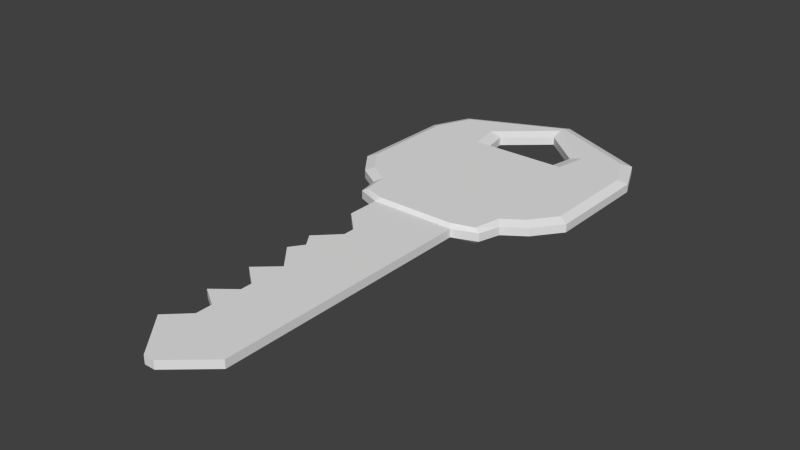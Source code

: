 # Source: house_key.blend  (saved by Blender 2.69.0; exported with 4.5.12 LTS)
import bpy
from mathutils import Matrix  # noqa: F401  (used for matrix-valued properties, if any)

bpy.ops.wm.read_factory_settings(use_empty=True)
scene = bpy.context.scene
scene.name = 'Scene'

# ---- collections
col_collection_1 = bpy.data.collections.new('Collection 1'); scene.collection.children.link(col_collection_1)

# ---- world
world_world = bpy.data.worlds.new('World'); scene.world = world_world
world_world.color = (0.05088, 0.05088, 0.05088)
world_world.use_sun_shadow = False
world_world.sun_shadow_jitter_overblur = 0.0
world_world.cycles.sampling_method = 'MANUAL'
world_world.cycles.sample_map_resolution = 256

# ---- meshes
me_cube_001 = bpy.data.meshes.new('Cube.001')
me_cube_001.from_pydata([(-5.016, -8.009e-05, 0.07227), (-1.717, 1.687, 0.07227), (-1.717, -1.687, 0.07227), (-1.452, 1.307, 0.07227), (-1.452, -1.261, 0.07227), (-0.3331, 0.7668, 0.07227), (-0.3331, -0.7585, 0.07227), (3.712, 0.7668, 0.07227), (3.562, -0.7156, 0.07227), (4.295, 0.09374, 0.07227), (4.295, -0.0939, 0.07227), (-4.378, -0.7336, 0.07227), (-4.378, 0.7334, 0.07227), (-2.193, 2.05, 0.07227), (-2.193, -2.05, 0.07227), (-4.332, 0.7384, 0.07227), (-4.332, -0.7385, 0.07227), (-1.075, 1.197, 0.07227), (-1.075, -1.185, 0.07227), (-0.9097, -0.7585, 0.07227), (-0.9097, 0.7668, 0.07227), (2.93, 0.7668, 0.07227), (2.191, 0.7668, 0.07227), (1.554, 0.7668, 0.07227), (0.628, 0.7668, 0.07227), (0.04854, 0.7668, 0.07227), (0.628, -0.7444, 0.07227), (-0.3331, -0.3706, 0.07227), (3.637, -0.3491, 0.07227), (3.928, -0.4047, 0.07227), (-0.9097, -0.3706, 0.07227), (0.04854, -0.3671, 0.07227), (0.628, -0.3636, 0.07227), (1.554, -0.36, 0.07227), (2.191, -0.3564, 0.07227), (2.93, -0.3528, 0.07227), (0.2536, 0.7668, 0.07227), (0.2536, -0.3662, 0.07227), (0.8728, 0.7668, 0.07227), (0.8728, -0.5752, 0.07227), (0.8728, -0.3626, 0.07227), (1.107, 0.7668, 0.07227), (1.107, -0.3617, 0.07227), (1.107, -0.7407, 0.07227), (1.886, 0.7668, 0.07227), (1.886, -0.734, 0.07227), (1.886, -0.3583, 0.07227), (2.396, 0.7668, 0.07227), (2.396, -0.3555, 0.07227), (2.69, 0.7668, 0.07227), (2.69, -0.3543, 0.07227), (2.69, -0.7259, 0.07227), (3.248, 0.7668, 0.07227), (3.217, -0.3513, 0.07227), (-4.763, -1.754, 0.07227), (-5.55, -8.015e-05, 0.07227), (-4.763, 1.753, 0.07227), (-4.094, 2.05, 0.07227), (-4.094, -2.05, 0.07227), (-3.944, 0.6624, 0.07227), (-3.944, -0.6625, 0.07227), (-5.016, -8.009e-05, -0.07227), (-1.717, 1.687, -0.07227), (-1.717, -1.687, -0.07227), (-1.452, 1.307, -0.07227), (-1.452, -1.261, -0.07227), (-0.3331, 0.7668, -0.07227), (-0.3331, -0.7585, -0.07227), (3.712, 0.7668, -0.07227), (3.562, -0.7156, -0.07227), (4.295, 0.09374, -0.07227), (4.295, -0.0939, -0.07227), (-4.378, -0.7336, -0.07227), (-4.378, 0.7334, -0.07227), (-2.193, 2.05, -0.07227), (-2.193, -2.05, -0.07227), (-4.332, 0.7384, -0.07227), (-4.332, -0.7385, -0.07227), (-1.075, 1.197, -0.07227), (-1.075, -1.185, -0.07227), (-0.9097, -0.7585, -0.07227), (-0.9097, 0.7668, -0.07227), (2.93, 0.7668, -0.07227), (2.191, 0.7668, -0.07227), (1.554, 0.7668, -0.07227), (0.628, 0.7668, -0.07227), (0.04854, 0.7668, -0.07227), (0.628, -0.7444, -0.07227), (-0.3331, -0.3706, -0.07227), (3.637, -0.3491, -0.07227), (3.928, -0.4047, -0.07227), (-0.9097, -0.3706, -0.07227), (0.04854, -0.3671, -0.07227), (0.628, -0.3636, -0.07227), (1.554, -0.36, -0.07227), (2.191, -0.3564, -0.07227), (2.93, -0.3528, -0.07227), (0.2536, 0.7668, -0.07227), (0.2536, -0.3662, -0.07227), (0.8728, 0.7668, -0.07227), (0.8728, -0.5752, -0.07227), (0.8728, -0.3626, -0.07227), (1.107, 0.7668, -0.07227), (1.107, -0.3617, -0.07227), (1.107, -0.7407, -0.07227), (1.886, 0.7668, -0.07227), (1.886, -0.734, -0.07227), (1.886, -0.3583, -0.07227), (2.396, 0.7668, -0.07227), (2.396, -0.3555, -0.07227), (2.69, 0.7668, -0.07227), (2.69, -0.3543, -0.07227), (2.69, -0.7259, -0.07227), (3.248, 0.7668, -0.07227), (3.217, -0.3513, -0.07227), (-4.763, -1.754, -0.07227), (-5.55, -8.015e-05, -0.07227), (-4.763, 1.753, -0.07227), (-4.094, 2.05, -0.07227), (-4.094, -2.05, -0.07227), (-3.944, 0.6624, -0.07227), (-3.944, -0.6625, -0.07227), (-5.233, -0.001117, 0.1329), (-1.818, 1.553, 0.1329), (-1.818, -1.556, 0.1329), (-1.574, 1.203, 0.1329), (-1.574, -1.163, 0.1329), (-4.401, -0.9575, 0.1329), (-4.401, 0.9552, 0.1329), (-2.257, 1.889, 0.1329), (-2.257, -1.891, 0.1329), (-4.342, 0.9617, 0.1329), (-4.342, -0.9639, 0.1329), (-1.098, 1.102, 0.1329), (-1.098, -1.093, 0.1329), (-0.9794, -0.7, 0.1329), (-0.9794, 0.7056, 0.1329), (-0.9794, -0.3426, 0.1329), (-4.626, -1.617, 0.1329), (-5.351, -0.001117, 0.1329), (-4.626, 1.615, 0.1329), (-4.009, 1.889, 0.1329), (-4.009, -1.891, 0.1329), (-3.836, 0.8626, 0.1329), (-3.836, -0.8648, 0.1329), (-5.231, -0.001129, -0.1329), (-1.819, 1.552, -0.1329), (-1.819, -1.554, -0.1329), (-1.576, 1.202, -0.1329), (-1.576, -1.162, -0.1329), (-4.403, -0.9524, -0.1329), (-4.403, 0.9501, -0.1329), (-2.258, 1.887, -0.1329), (-2.258, -1.889, -0.1329), (-4.344, 0.9565, -0.1329), (-4.344, -0.9588, -0.1329), (-1.1, 1.101, -0.1329), (-1.1, -1.092, -0.1329), (-0.9814, -0.6993, -0.1329), (-0.9814, 0.7049, -0.1329), (-0.9814, -0.3422, -0.1329), (-4.624, -1.616, -0.1329), (-5.349, -0.001129, -0.1329), (-4.624, 1.613, -0.1329), (-4.008, 1.887, -0.1329), (-4.008, -1.889, -0.1329), (-3.841, 0.858, -0.1329), (-3.841, -0.8602, -0.1329)], [], [(30, 137, 135, 19), (30, 19, 6, 27), (28, 8, 29), (19, 135, 134, 18), (54, 138, 139, 55), (11, 127, 132, 16), (20, 30, 27, 5), (52, 53, 28, 7), (7, 28, 29, 10, 9), (5, 27, 31, 25), (36, 37, 32, 24), (41, 42, 33, 23), (44, 46, 34, 22), (49, 50, 35, 21), (37, 26, 32), (25, 31, 37, 36), (32, 26, 39, 40), (24, 32, 40, 38), (40, 39, 43, 42), (38, 40, 42, 41), (46, 45, 34), (23, 33, 46, 44), (48, 51, 50), (22, 34, 48, 47), (50, 51, 35), (47, 48, 50, 49), (53, 8, 28), (21, 35, 53, 52), (27, 6, 31), (42, 43, 33), (33, 45, 46), (121, 167, 155, 77), (64, 148, 146, 62), (115, 161, 165, 119), (62, 146, 152, 74), (78, 156, 148, 64), (58, 142, 138, 54), (16, 132, 144, 60), (1, 123, 125, 3), (91, 88, 67, 80), (89, 90, 69), (119, 165, 153, 75), (13, 129, 123, 1), (73, 151, 154, 76), (81, 66, 88, 91), (113, 68, 89, 114), (68, 70, 71, 90, 89), (66, 86, 92, 88), (97, 85, 93, 98), (102, 84, 94, 103), (105, 83, 95, 107), (110, 82, 96, 111), (98, 93, 87), (86, 97, 98, 92), (93, 101, 100, 87), (85, 99, 101, 93), (101, 103, 104, 100), (99, 102, 103, 101), (107, 95, 106), (84, 105, 107, 94), (109, 111, 112), (83, 108, 109, 95), (111, 96, 112), (108, 110, 111, 109), (114, 89, 69), (82, 113, 114, 96), (88, 92, 67), (103, 94, 104), (94, 107, 106), (3, 125, 133, 17), (14, 130, 142, 58), (91, 160, 159, 81), (76, 154, 166, 120), (15, 131, 128, 12), (118, 164, 163, 117), (20, 136, 137, 30), (24, 85, 97, 36), (25, 86, 66, 5), (33, 94, 106, 45), (18, 79, 80, 19), (58, 119, 75, 14), (16, 77, 72, 11), (31, 92, 98, 37), (26, 87, 100, 39), (10, 71, 70, 9), (43, 104, 94, 33), (20, 81, 78, 17), (39, 100, 104, 43), (3, 64, 62, 1), (8, 69, 90, 29), (47, 108, 83, 22), (55, 116, 115, 54), (9, 70, 68, 7), (53, 114, 69, 8), (2, 63, 65, 4), (15, 76, 120, 59), (38, 99, 85, 24), (34, 95, 109, 48), (29, 90, 71, 10), (56, 117, 116, 55), (7, 68, 113, 52), (37, 98, 87, 26), (52, 113, 82, 21), (60, 121, 77, 16), (1, 62, 74, 13), (57, 118, 117, 56), (21, 82, 110, 49), (44, 105, 84, 23), (17, 78, 64, 3), (35, 96, 114, 53), (5, 66, 81, 20), (49, 110, 108, 47), (54, 115, 119, 58), (14, 75, 63, 2), (22, 83, 105, 44), (48, 109, 112, 51), (45, 106, 95, 34), (19, 80, 67, 6), (4, 65, 79, 18), (0, 61, 73, 12), (59, 120, 121, 60), (23, 84, 102, 41), (6, 67, 92, 31), (41, 102, 99, 38), (11, 72, 61, 0), (51, 112, 96, 35), (12, 73, 76, 15), (36, 97, 86, 25), (13, 74, 118, 57), (123, 124, 126, 125), (124, 123, 129, 130), (125, 126, 134, 133), (133, 134, 135, 137, 136), (127, 122, 139, 138), (122, 128, 140, 139), (128, 131, 141, 140), (132, 127, 138, 142), (143, 144, 130, 129), (131, 143, 129, 141), (144, 132, 142, 130), (146, 148, 149, 147), (147, 153, 152, 146), (148, 156, 157, 149), (156, 159, 160, 158, 157), (150, 161, 162, 145), (145, 162, 163, 151), (151, 163, 164, 154), (155, 165, 161, 150), (166, 152, 153, 167), (154, 164, 152, 166), (167, 153, 165, 155), (116, 162, 161, 115), (2, 124, 130, 14), (77, 155, 150, 72), (80, 158, 160, 91), (79, 157, 158, 80), (4, 126, 124, 2), (60, 144, 143, 59), (75, 153, 147, 63), (120, 166, 167, 121), (55, 139, 140, 56), (63, 147, 149, 65), (0, 122, 127, 11), (17, 133, 136, 20), (117, 163, 162, 116), (12, 128, 122, 0), (72, 150, 145, 61), (81, 159, 156, 78), (18, 134, 126, 4), (57, 141, 129, 13), (61, 145, 151, 73), (74, 152, 164, 118), (65, 149, 157, 79), (59, 143, 131, 15), (56, 140, 141, 57)])
_uv = me_cube_001.uv_layers.new(name='UVMap')
_uv.uv.foreach_set('vector', [0.8287, 0.1128, 0.8287, 0.1116, 0.8296, 0.1116, 0.8297, 0.1128, 0.8287, 0.3655, 0.8297, 0.3655, 0.8297, 0.3757, 0.8287, 0.3757, 0.8287, 0.4455, 0.8296, 0.4442, 0.8288, 0.4507, 0.8297, 0.1128, 0.8296, 0.1116, 0.8305, 0.1095, 0.8308, 0.1099, 0.8322, 0.045, 0.8318, 0.04742, 0.8278, 0.03466, 0.8278, 0.03115, 0.8296, 0.05179, 0.8302, 0.05137, 0.8302, 0.05241, 0.8296, 0.05259, 0.8259, 0.3655, 0.8287, 0.3655, 0.8287, 0.3757, 0.8259, 0.3757, 0.8259, 0.4387, 0.8287, 0.4381, 0.8287, 0.4455, 0.8259, 0.4468, 0.8259, 0.4468, 0.8287, 0.4455, 0.8288, 0.4507, 0.8281, 0.4571, 0.8276, 0.4571, 0.8259, 0.3757, 0.8287, 0.3757, 0.8287, 0.3824, 0.8259, 0.3824, 0.8259, 0.386, 0.8287, 0.386, 0.8287, 0.3926, 0.8259, 0.3926, 0.8259, 0.401, 0.8287, 0.401, 0.8287, 0.4089, 0.8259, 0.4089, 0.8259, 0.4147, 0.8287, 0.4147, 0.8287, 0.4201, 0.8259, 0.4201, 0.8259, 0.4289, 0.8287, 0.4289, 0.8287, 0.4331, 0.8259, 0.4331, 0.8287, 0.386, 0.8297, 0.3926, 0.8287, 0.3926, 0.8259, 0.3824, 0.8287, 0.3824, 0.8287, 0.386, 0.8259, 0.386, 0.8287, 0.3926, 0.8297, 0.3926, 0.8292, 0.3969, 0.8287, 0.3969, 0.8259, 0.3926, 0.8287, 0.3926, 0.8287, 0.3969, 0.8259, 0.3969, 0.8287, 0.3969, 0.8292, 0.3969, 0.8297, 0.401, 0.8287, 0.401, 0.8259, 0.3969, 0.8287, 0.3969, 0.8287, 0.401, 0.8259, 0.401, 0.8287, 0.4147, 0.8296, 0.4147, 0.8287, 0.4201, 0.8259, 0.4089, 0.8287, 0.4089, 0.8287, 0.4147, 0.8259, 0.4147, 0.8287, 0.4237, 0.8296, 0.4289, 0.8287, 0.4289, 0.8259, 0.4201, 0.8287, 0.4201, 0.8287, 0.4237, 0.8259, 0.4237, 0.8287, 0.4289, 0.8296, 0.4289, 0.8287, 0.4331, 0.8259, 0.4237, 0.8287, 0.4237, 0.8287, 0.4289, 0.8259, 0.4289, 0.8287, 0.4381, 0.8296, 0.4442, 0.8287, 0.4455, 0.8259, 0.4331, 0.8287, 0.4331, 0.8287, 0.4381, 0.8259, 0.4387, 0.8287, 0.3757, 0.8297, 0.3757, 0.8287, 0.3824, 0.8287, 0.401, 0.8297, 0.401, 0.8287, 0.4089, 0.8287, 0.4089, 0.8296, 0.4147, 0.8287, 0.4147, 0.8295, 0.05942, 0.83, 0.06123, 0.8302, 0.05238, 0.8296, 0.05259, 0.8246, 0.1033, 0.8248, 0.1011, 0.824, 0.0968, 0.8236, 0.0986, 0.8322, 0.045, 0.8318, 0.04745, 0.8325, 0.05828, 0.8329, 0.05677, 0.8236, 0.0986, 0.824, 0.0968, 0.8231, 0.08908, 0.8227, 0.09022, 0.8249, 0.1099, 0.8251, 0.1095, 0.8248, 0.1011, 0.8246, 0.1033, 0.8329, 0.05677, 0.8325, 0.05827, 0.8318, 0.04742, 0.8322, 0.045, 0.8296, 0.05259, 0.8302, 0.05241, 0.83, 0.06132, 0.8295, 0.05942, 0.8236, 0.0986, 0.824, 0.09682, 0.8248, 0.1011, 0.8246, 0.1033, 0.8287, 0.3655, 0.8287, 0.3757, 0.8297, 0.3757, 0.8297, 0.3655, 0.8287, 0.4455, 0.8288, 0.4507, 0.8296, 0.4442, 0.8329, 0.05677, 0.8325, 0.05828, 0.8325, 0.08908, 0.8329, 0.09022, 0.8227, 0.09022, 0.8231, 0.08909, 0.824, 0.09682, 0.8236, 0.0986, 0.826, 0.05179, 0.8255, 0.05133, 0.8255, 0.05238, 0.826, 0.05259, 0.8259, 0.3655, 0.8259, 0.3757, 0.8287, 0.3757, 0.8287, 0.3655, 0.8259, 0.4387, 0.8259, 0.4468, 0.8287, 0.4455, 0.8287, 0.4381, 0.8259, 0.4468, 0.8276, 0.4571, 0.8281, 0.4571, 0.8288, 0.4507, 0.8287, 0.4455, 0.8259, 0.3757, 0.8259, 0.3824, 0.8287, 0.3824, 0.8287, 0.3757, 0.8259, 0.386, 0.8259, 0.3926, 0.8287, 0.3926, 0.8287, 0.386, 0.8259, 0.401, 0.8259, 0.4089, 0.8287, 0.4089, 0.8287, 0.401, 0.8259, 0.4147, 0.8259, 0.4201, 0.8287, 0.4201, 0.8287, 0.4147, 0.8259, 0.4289, 0.8259, 0.4331, 0.8287, 0.4331, 0.8287, 0.4289, 0.8287, 0.386, 0.8287, 0.3926, 0.8297, 0.3926, 0.8259, 0.3824, 0.8259, 0.386, 0.8287, 0.386, 0.8287, 0.3824, 0.8287, 0.3926, 0.8287, 0.3969, 0.8292, 0.3969, 0.8297, 0.3926, 0.8259, 0.3926, 0.8259, 0.3969, 0.8287, 0.3969, 0.8287, 0.3926, 0.8287, 0.3969, 0.8287, 0.401, 0.8297, 0.401, 0.8292, 0.3969, 0.8259, 0.3969, 0.8259, 0.401, 0.8287, 0.401, 0.8287, 0.3969, 0.8287, 0.4147, 0.8287, 0.4201, 0.8296, 0.4147, 0.8259, 0.4089, 0.8259, 0.4147, 0.8287, 0.4147, 0.8287, 0.4089, 0.8287, 0.4237, 0.8287, 0.4289, 0.8296, 0.4289, 0.8259, 0.4201, 0.8259, 0.4237, 0.8287, 0.4237, 0.8287, 0.4201, 0.8287, 0.4289, 0.8287, 0.4331, 0.8296, 0.4289, 0.8259, 0.4237, 0.8259, 0.4289, 0.8287, 0.4289, 0.8287, 0.4237, 0.8287, 0.4381, 0.8287, 0.4455, 0.8296, 0.4442, 0.8259, 0.4331, 0.8259, 0.4387, 0.8287, 0.4381, 0.8287, 0.4331, 0.8287, 0.3757, 0.8287, 0.3824, 0.8297, 0.3757, 0.8287, 0.401, 0.8287, 0.4089, 0.8297, 0.401, 0.8287, 0.4089, 0.8287, 0.4147, 0.8296, 0.4147, 0.8246, 0.1033, 0.8248, 0.1011, 0.8251, 0.1095, 0.8249, 0.1099, 0.8329, 0.09022, 0.8325, 0.08909, 0.8325, 0.05827, 0.8329, 0.05677, 0.8287, 0.1128, 0.8287, 0.1115, 0.8261, 0.1115, 0.8259, 0.1128, 0.826, 0.05259, 0.8255, 0.05238, 0.8257, 0.06123, 0.8262, 0.05942, 0.826, 0.05259, 0.8254, 0.05241, 0.8255, 0.05137, 0.826, 0.05179, 0.8227, 0.05677, 0.8231, 0.05828, 0.8238, 0.04745, 0.8235, 0.045, 0.8259, 0.1128, 0.8261, 0.1116, 0.8287, 0.1116, 0.8287, 0.1128, 0.8259, 0.3926, 0.8259, 0.3926, 0.8259, 0.386, 0.8259, 0.386, 0.8259, 0.3824, 0.8259, 0.3824, 0.8259, 0.3757, 0.8259, 0.3757, 0.8287, 0.4089, 0.8287, 0.4089, 0.8296, 0.4147, 0.8296, 0.4147, 0.8308, 0.1099, 0.8308, 0.1099, 0.8297, 0.1128, 0.8297, 0.1128, 0.8329, 0.05677, 0.8329, 0.05677, 0.8329, 0.09022, 0.8329, 0.09022, 0.8296, 0.05259, 0.8296, 0.05259, 0.8296, 0.05179, 0.8296, 0.05179, 0.8287, 0.3824, 0.8287, 0.3824, 0.8287, 0.386, 0.8287, 0.386, 0.8297, 0.3926, 0.8297, 0.3926, 0.8292, 0.3969, 0.8292, 0.3969, 0.8281, 0.4571, 0.8281, 0.4571, 0.8276, 0.4571, 0.8276, 0.4571, 0.8297, 0.401, 0.8297, 0.401, 0.8287, 0.4089, 0.8287, 0.4089, 0.8259, 0.1128, 0.8259, 0.1128, 0.8249, 0.1099, 0.8249, 0.1099, 0.8292, 0.3969, 0.8292, 0.3969, 0.8297, 0.401, 0.8297, 0.401, 0.8246, 0.1033, 0.8246, 0.1033, 0.8236, 0.0986, 0.8236, 0.0986, 0.8296, 0.4442, 0.8296, 0.4442, 0.8288, 0.4507, 0.8288, 0.4507, 0.8259, 0.4237, 0.8259, 0.4237, 0.8259, 0.4201, 0.8259, 0.4201, 0.8278, 0.03115, 0.8278, 0.03115, 0.8322, 0.045, 0.8322, 0.045, 0.8276, 0.4571, 0.8276, 0.4571, 0.8259, 0.4468, 0.8259, 0.4468, 0.8287, 0.4381, 0.8287, 0.4381, 0.8296, 0.4442, 0.8296, 0.4442, 0.832, 0.0986, 0.832, 0.0986, 0.8309, 0.1033, 0.8309, 0.1033, 0.826, 0.05259, 0.826, 0.05259, 0.8262, 0.05942, 0.8262, 0.05942, 0.8259, 0.3969, 0.8259, 0.3969, 0.8259, 0.3926, 0.8259, 0.3926, 0.8287, 0.4201, 0.8287, 0.4201, 0.8287, 0.4237, 0.8287, 0.4237, 0.8288, 0.4507, 0.8288, 0.4507, 0.8281, 0.4571, 0.8281, 0.4571, 0.8235, 0.045, 0.8235, 0.045, 0.8278, 0.03115, 0.8278, 0.03115, 0.8259, 0.4468, 0.8259, 0.4468, 0.8259, 0.4387, 0.8259, 0.4387, 0.8287, 0.386, 0.8287, 0.386, 0.8297, 0.3926, 0.8297, 0.3926, 0.8259, 0.4387, 0.8259, 0.4387, 0.8259, 0.4331, 0.8259, 0.4331, 0.8295, 0.05942, 0.8295, 0.05942, 0.8296, 0.05259, 0.8296, 0.05259, 0.8236, 0.0986, 0.8236, 0.0986, 0.8227, 0.09022, 0.8227, 0.09022, 0.8227, 0.05677, 0.8227, 0.05677, 0.8235, 0.045, 0.8235, 0.045, 0.8259, 0.4331, 0.8259, 0.4331, 0.8259, 0.4289, 0.8259, 0.4289, 0.8259, 0.4147, 0.8259, 0.4147, 0.8259, 0.4089, 0.8259, 0.4089, 0.8249, 0.1099, 0.8249, 0.1099, 0.8246, 0.1033, 0.8246, 0.1033, 0.8287, 0.4331, 0.8287, 0.4331, 0.8287, 0.4381, 0.8287, 0.4381, 0.8259, 0.3757, 0.8259, 0.3757, 0.8259, 0.3655, 0.8259, 0.3655, 0.8259, 0.4289, 0.8259, 0.4289, 0.8259, 0.4237, 0.8259, 0.4237, 0.8322, 0.045, 0.8322, 0.045, 0.8329, 0.05677, 0.8329, 0.05677, 0.8329, 0.09022, 0.8329, 0.09022, 0.832, 0.0986, 0.832, 0.0986, 0.8259, 0.4201, 0.8259, 0.4201, 0.8259, 0.4147, 0.8259, 0.4147, 0.8287, 0.4237, 0.8287, 0.4237, 0.8296, 0.4289, 0.8296, 0.4289, 0.8296, 0.4147, 0.8296, 0.4147, 0.8287, 0.4201, 0.8287, 0.4201, 0.8297, 0.3655, 0.8297, 0.3655, 0.8297, 0.3757, 0.8297, 0.3757, 0.8309, 0.1033, 0.8309, 0.1033, 0.8308, 0.1099, 0.8308, 0.1099, 0.8278, 0.04056, 0.8278, 0.04056, 0.826, 0.05179, 0.826, 0.05179, 0.8262, 0.05942, 0.8262, 0.05942, 0.8295, 0.05942, 0.8295, 0.05942, 0.8259, 0.4089, 0.8259, 0.4089, 0.8259, 0.401, 0.8259, 0.401, 0.8297, 0.3757, 0.8297, 0.3757, 0.8287, 0.3824, 0.8287, 0.3824, 0.8259, 0.401, 0.8259, 0.401, 0.8259, 0.3969, 0.8259, 0.3969, 0.8296, 0.05179, 0.8296, 0.05179, 0.8278, 0.04056, 0.8278, 0.04056, 0.8296, 0.4289, 0.8296, 0.4289, 0.8287, 0.4331, 0.8287, 0.4331, 0.826, 0.05179, 0.826, 0.05179, 0.826, 0.05259, 0.826, 0.05259, 0.8259, 0.386, 0.8259, 0.386, 0.8259, 0.3824, 0.8259, 0.3824, 0.8227, 0.09022, 0.8227, 0.09022, 0.8227, 0.05677, 0.8227, 0.05677, 0.824, 0.09682, 0.8317, 0.09682, 0.8307, 0.1011, 0.8248, 0.1011, 0.8317, 0.09682, 0.824, 0.09682, 0.8231, 0.08909, 0.8325, 0.08909, 0.8248, 0.1011, 0.8307, 0.1011, 0.8305, 0.1095, 0.8251, 0.1095, 0.8251, 0.1095, 0.8305, 0.1095, 0.8296, 0.1116, 0.8287, 0.1116, 0.8261, 0.1116, 0.8302, 0.05137, 0.8278, 0.03673, 0.8278, 0.03466, 0.8318, 0.04742, 0.8278, 0.03673, 0.8255, 0.05137, 0.8238, 0.04742, 0.8278, 0.03466, 0.8255, 0.05137, 0.8254, 0.05241, 0.8231, 0.05827, 0.8238, 0.04742, 0.8302, 0.05241, 0.8302, 0.05137, 0.8318, 0.04742, 0.8325, 0.05827, 0.8257, 0.06132, 0.83, 0.06132, 0.8325, 0.08909, 0.8231, 0.08909, 0.8254, 0.05241, 0.8257, 0.06132, 0.8231, 0.08909, 0.8231, 0.05827, 0.83, 0.06132, 0.8302, 0.05241, 0.8325, 0.05827, 0.8325, 0.08909, 0.824, 0.0968, 0.8248, 0.1011, 0.8307, 0.1011, 0.8317, 0.0968, 0.8317, 0.0968, 0.8325, 0.08908, 0.8231, 0.08908, 0.824, 0.0968, 0.8248, 0.1011, 0.8251, 0.1095, 0.8305, 0.1095, 0.8307, 0.1011, 0.8251, 0.1095, 0.8261, 0.1115, 0.8287, 0.1115, 0.8296, 0.1115, 0.8305, 0.1095, 0.8302, 0.05133, 0.8318, 0.04745, 0.8278, 0.0347, 0.8278, 0.03677, 0.8278, 0.03677, 0.8278, 0.0347, 0.8238, 0.04745, 0.8255, 0.05133, 0.8255, 0.05133, 0.8238, 0.04745, 0.8231, 0.05828, 0.8255, 0.05238, 0.8302, 0.05238, 0.8325, 0.05828, 0.8318, 0.04745, 0.8302, 0.05133, 0.8257, 0.06123, 0.8231, 0.08908, 0.8325, 0.08908, 0.83, 0.06123, 0.8255, 0.05238, 0.8231, 0.05828, 0.8231, 0.08908, 0.8257, 0.06123, 0.83, 0.06123, 0.8325, 0.08908, 0.8325, 0.05828, 0.8302, 0.05238, 0.8278, 0.03115, 0.8278, 0.0347, 0.8318, 0.04745, 0.8322, 0.045, 0.832, 0.0986, 0.8317, 0.09682, 0.8325, 0.08909, 0.8329, 0.09022, 0.8296, 0.05259, 0.8302, 0.05238, 0.8302, 0.05133, 0.8296, 0.05179, 0.8297, 0.1128, 0.8296, 0.1115, 0.8287, 0.1115, 0.8287, 0.1128, 0.8308, 0.1099, 0.8305, 0.1095, 0.8296, 0.1115, 0.8297, 0.1128, 0.8309, 0.1033, 0.8307, 0.1011, 0.8317, 0.09682, 0.832, 0.0986, 0.8295, 0.05942, 0.83, 0.06132, 0.8257, 0.06132, 0.8262, 0.05942, 0.8329, 0.09022, 0.8325, 0.08908, 0.8317, 0.0968, 0.832, 0.0986, 0.8262, 0.05942, 0.8257, 0.06123, 0.83, 0.06123, 0.8295, 0.05942, 0.8278, 0.03115, 0.8278, 0.03466, 0.8238, 0.04742, 0.8235, 0.045, 0.832, 0.0986, 0.8317, 0.0968, 0.8307, 0.1011, 0.8309, 0.1033, 0.8278, 0.04056, 0.8278, 0.03673, 0.8302, 0.05137, 0.8296, 0.05179, 0.8249, 0.1099, 0.8251, 0.1095, 0.8261, 0.1116, 0.8259, 0.1128, 0.8235, 0.045, 0.8238, 0.04745, 0.8278, 0.0347, 0.8278, 0.03115, 0.826, 0.05179, 0.8255, 0.05137, 0.8278, 0.03673, 0.8278, 0.04056, 0.8296, 0.05179, 0.8302, 0.05133, 0.8278, 0.03677, 0.8278, 0.04056, 0.8259, 0.1128, 0.8261, 0.1115, 0.8251, 0.1095, 0.8249, 0.1099, 0.8308, 0.1099, 0.8305, 0.1095, 0.8307, 0.1011, 0.8309, 0.1033, 0.8227, 0.05677, 0.8231, 0.05827, 0.8231, 0.08909, 0.8227, 0.09022, 0.8278, 0.04056, 0.8278, 0.03677, 0.8255, 0.05133, 0.826, 0.05179, 0.8227, 0.09022, 0.8231, 0.08908, 0.8231, 0.05828, 0.8227, 0.05677, 0.8309, 0.1033, 0.8307, 0.1011, 0.8305, 0.1095, 0.8308, 0.1099, 0.8262, 0.05942, 0.8257, 0.06132, 0.8254, 0.05241, 0.826, 0.05259, 0.8235, 0.045, 0.8238, 0.04742, 0.8231, 0.05827, 0.8227, 0.05677])
me_cube_001.use_remesh_preserve_volume = False
me_cube_001.use_remesh_preserve_attributes = False
me_cube_001.use_mirror_vertex_groups = False
me_cube_001.update()

# ---- objects
ob_key = bpy.data.objects.new('key', me_cube_001)

# ---- transforms, parenting, visibility, modifiers, constraints
ob_key.location = (0.0, 0.0, 0.0)
ob_key.rotation_euler = (0.0, -0.0, -1.571)
ob_key.lineart.crease_threshold = 0.0

# ---- collection membership
col_collection_1.objects.link(ob_key)

# ---- scene / render settings (as saved in the file)
scene.frame_start = 1; scene.frame_end = 250; scene.frame_set(240)
scene.render.engine = 'BLENDER_EEVEE_NEXT'
scene.render.image_settings.color_mode = 'RGB'
scene.render.image_settings.compression = 90
scene.render.resolution_percentage = 50
scene.render.dither_intensity = 0.0
scene.cycles.use_denoising = False
scene.cycles.samples = 10
scene.cycles.sampling_pattern = 'TABULATED_SOBOL'
scene.cycles.light_sampling_threshold = 0.0
scene.cycles.use_adaptive_sampling = False
scene.cycles.use_light_tree = False
scene.cycles.blur_glossy = 0.0
scene.cycles.volume_bounces = 1
scene.cycles.pixel_filter_type = 'GAUSSIAN'
scene.cycles.sample_clamp_indirect = 0.0
scene.view_settings.view_transform = 'Standard'
bpy.context.view_layer.update()

# ---- added for rendering (the .blend has no active camera and no usable light): camera, sun
cam_auto = bpy.data.cameras.new('AutoCamera')
cam_auto.lens = 50.0
cam_auto.sensor_width = 36.0
cam_auto.clip_end = 1000.0
ob_auto_camera = bpy.data.objects.new('AutoCamera', cam_auto)
scene.collection.objects.link(ob_auto_camera)
ob_auto_camera.location = (9.87045, -11.2168, 7.89642)
ob_auto_camera.rotation_euler = (1.09748, -7.21219e-08, 0.694738)
scene.camera = ob_auto_camera
light_auto_sun = bpy.data.lights.new('AutoSun', 'SUN')
light_auto_sun.energy = 3.0
light_auto_sun.angle = 0.0523599
ob_auto_sun = bpy.data.objects.new('AutoSun', light_auto_sun)
scene.collection.objects.link(ob_auto_sun)
ob_auto_sun.rotation_euler = (0.872665, 0.174533, 0.523599)
bpy.context.view_layer.update()
